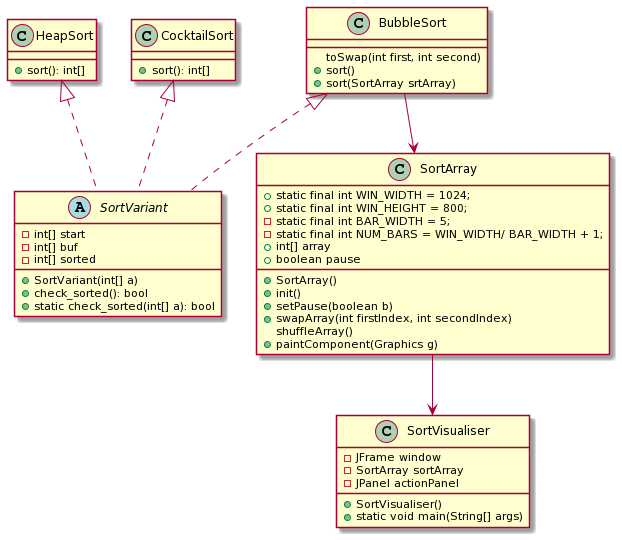

The diagram above was rendered by PlantUML. Its source (embedded in the PNG):
@startuml
abstract class SortVariant{
-int[] start
-int[] buf
-int[] sorted

+SortVariant(int[] a)
+check_sorted(): bool
+static check_sorted(int[] a): bool
}

class BubbleSort{
toSwap(int first, int second)
+sort()
+sort(SortArray srtArray)
}

class HeapSort{
+sort(): int[]
}

class CocktailSort{

+sort(): int[]
}

class SortArray{
+static final int WIN_WIDTH = 1024;
+static final int WIN_HEIGHT = 800;
-static final int BAR_WIDTH = 5;
-static final int NUM_BARS = WIN_WIDTH/ BAR_WIDTH + 1;
+int[] array
+boolean pause
+SortArray()
+init()
+setPause(boolean b)
+swapArray(int firstIndex, int secondIndex)
shuffleArray()
+paintComponent(Graphics g)
}

class SortVisualiser{
-JFrame window
-SortArray sortArray
-JPanel actionPanel
+SortVisualiser()
+static void main(String[] args)
}

BubbleSort<|..SortVariant
HeapSort<|..SortVariant
CocktailSort<|..SortVariant
BubbleSort-->SortArray
SortArray-->SortVisualiser
@enduml